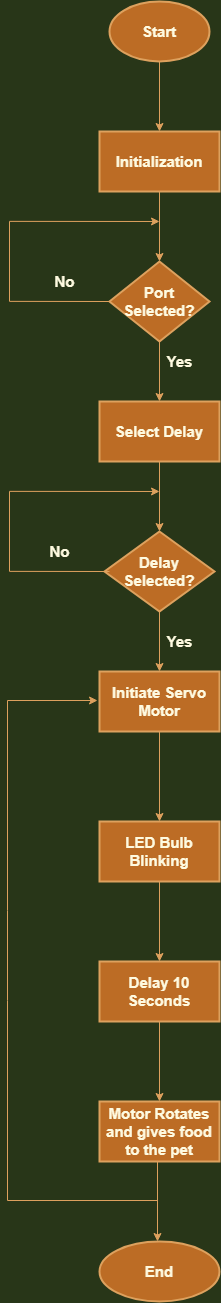

The diagram above was exported from draw.io. Its source (the exported page's mxGraphModel, read from the mxfile embedded in the PNG):
<mxGraphModel dx="2480" dy="1377" grid="1" gridSize="10" guides="1" tooltips="1" connect="1" arrows="1" fold="1" page="1" pageScale="1" pageWidth="900" pageHeight="1600" background="#283618" math="0" shadow="0">
  <root>
    <mxCell id="0" />
    <mxCell id="1" parent="0" />
    <mxCell id="xTigdnulYF7Q2y5541py-1" value="" style="edgeStyle=orthogonalEdgeStyle;orthogonalLoop=1;jettySize=auto;html=1;fontSize=15;fontStyle=1;rounded=0;labelBackgroundColor=#283618;strokeColor=#DDA15E;fontColor=#FEFAE0;" edge="1" parent="1" source="xTigdnulYF7Q2y5541py-2" target="xTigdnulYF7Q2y5541py-4">
      <mxGeometry relative="1" as="geometry" />
    </mxCell>
    <mxCell id="xTigdnulYF7Q2y5541py-2" value="Start" style="strokeWidth=2;html=1;shape=mxgraph.flowchart.start_1;whiteSpace=wrap;fontSize=15;fontStyle=1;rounded=0;fillColor=#BC6C25;strokeColor=#DDA15E;fontColor=#FEFAE0;" vertex="1" parent="1">
      <mxGeometry x="430" y="100" width="100" height="60" as="geometry" />
    </mxCell>
    <mxCell id="xTigdnulYF7Q2y5541py-3" value="" style="edgeStyle=orthogonalEdgeStyle;orthogonalLoop=1;jettySize=auto;html=1;fontSize=15;fontStyle=1;rounded=0;labelBackgroundColor=#283618;strokeColor=#DDA15E;fontColor=#FEFAE0;" edge="1" parent="1" source="xTigdnulYF7Q2y5541py-4" target="xTigdnulYF7Q2y5541py-7">
      <mxGeometry relative="1" as="geometry" />
    </mxCell>
    <mxCell id="xTigdnulYF7Q2y5541py-4" value="Initialization" style="whiteSpace=wrap;html=1;strokeWidth=2;fontSize=15;fontStyle=1;rounded=0;fillColor=#BC6C25;strokeColor=#DDA15E;fontColor=#FEFAE0;" vertex="1" parent="1">
      <mxGeometry x="420" y="230" width="120" height="60" as="geometry" />
    </mxCell>
    <mxCell id="xTigdnulYF7Q2y5541py-5" style="edgeStyle=orthogonalEdgeStyle;orthogonalLoop=1;jettySize=auto;html=1;exitX=0;exitY=0.5;exitDx=0;exitDy=0;fontSize=15;fontStyle=1;rounded=0;labelBackgroundColor=#283618;strokeColor=#DDA15E;fontColor=#FEFAE0;" edge="1" parent="1" source="xTigdnulYF7Q2y5541py-7">
      <mxGeometry relative="1" as="geometry">
        <mxPoint x="480" y="320.0000000000001" as="targetPoint" />
        <Array as="points">
          <mxPoint x="330" y="400" />
          <mxPoint x="330" y="320" />
        </Array>
      </mxGeometry>
    </mxCell>
    <mxCell id="xTigdnulYF7Q2y5541py-6" value="" style="edgeStyle=orthogonalEdgeStyle;orthogonalLoop=1;jettySize=auto;html=1;fontSize=15;fontStyle=1;rounded=0;labelBackgroundColor=#283618;strokeColor=#DDA15E;fontColor=#FEFAE0;" edge="1" parent="1" source="xTigdnulYF7Q2y5541py-7" target="xTigdnulYF7Q2y5541py-10">
      <mxGeometry relative="1" as="geometry" />
    </mxCell>
    <mxCell id="xTigdnulYF7Q2y5541py-7" value="Port Selected?" style="rhombus;whiteSpace=wrap;html=1;strokeWidth=2;fontSize=15;fontStyle=1;rounded=0;fillColor=#BC6C25;strokeColor=#DDA15E;fontColor=#FEFAE0;" vertex="1" parent="1">
      <mxGeometry x="430" y="360" width="100" height="80" as="geometry" />
    </mxCell>
    <mxCell id="xTigdnulYF7Q2y5541py-8" value="No" style="text;html=1;align=center;verticalAlign=middle;resizable=0;points=[];autosize=1;fontSize=15;fontStyle=1;rounded=0;fontColor=#FEFAE0;" vertex="1" parent="1">
      <mxGeometry x="365" y="370" width="40" height="20" as="geometry" />
    </mxCell>
    <mxCell id="xTigdnulYF7Q2y5541py-9" value="" style="edgeStyle=orthogonalEdgeStyle;orthogonalLoop=1;jettySize=auto;html=1;fontSize=15;fontStyle=1;rounded=0;labelBackgroundColor=#283618;strokeColor=#DDA15E;fontColor=#FEFAE0;" edge="1" parent="1" source="xTigdnulYF7Q2y5541py-10" target="xTigdnulYF7Q2y5541py-12">
      <mxGeometry relative="1" as="geometry" />
    </mxCell>
    <mxCell id="xTigdnulYF7Q2y5541py-10" value="Select Delay" style="whiteSpace=wrap;html=1;strokeWidth=2;fontSize=15;fontStyle=1;rounded=0;fillColor=#BC6C25;strokeColor=#DDA15E;fontColor=#FEFAE0;" vertex="1" parent="1">
      <mxGeometry x="420" y="500" width="120" height="60" as="geometry" />
    </mxCell>
    <mxCell id="xTigdnulYF7Q2y5541py-11" value="" style="edgeStyle=orthogonalEdgeStyle;orthogonalLoop=1;jettySize=auto;html=1;fontSize=15;fontStyle=1;rounded=0;labelBackgroundColor=#283618;strokeColor=#DDA15E;fontColor=#FEFAE0;" edge="1" parent="1" source="xTigdnulYF7Q2y5541py-12" target="xTigdnulYF7Q2y5541py-15">
      <mxGeometry relative="1" as="geometry" />
    </mxCell>
    <mxCell id="xTigdnulYF7Q2y5541py-12" value="Delay Selected?" style="rhombus;whiteSpace=wrap;html=1;strokeWidth=2;fontSize=15;fontStyle=1;rounded=0;fillColor=#BC6C25;strokeColor=#DDA15E;fontColor=#FEFAE0;" vertex="1" parent="1">
      <mxGeometry x="425" y="630" width="110" height="80" as="geometry" />
    </mxCell>
    <mxCell id="xTigdnulYF7Q2y5541py-13" value="Yes" style="text;html=1;align=center;verticalAlign=middle;resizable=0;points=[];autosize=1;fontSize=15;fontStyle=1;rounded=0;fontColor=#FEFAE0;" vertex="1" parent="1">
      <mxGeometry x="480" y="450" width="40" height="20" as="geometry" />
    </mxCell>
    <mxCell id="xTigdnulYF7Q2y5541py-14" value="" style="edgeStyle=orthogonalEdgeStyle;orthogonalLoop=1;jettySize=auto;html=1;fontSize=15;fontStyle=1;rounded=0;labelBackgroundColor=#283618;strokeColor=#DDA15E;fontColor=#FEFAE0;" edge="1" parent="1" source="xTigdnulYF7Q2y5541py-15" target="xTigdnulYF7Q2y5541py-22">
      <mxGeometry relative="1" as="geometry" />
    </mxCell>
    <mxCell id="xTigdnulYF7Q2y5541py-15" value="Initiate Servo Motor" style="whiteSpace=wrap;html=1;strokeWidth=2;fontSize=15;fontStyle=1;rounded=0;fillColor=#BC6C25;strokeColor=#DDA15E;fontColor=#FEFAE0;" vertex="1" parent="1">
      <mxGeometry x="420" y="770" width="120" height="60" as="geometry" />
    </mxCell>
    <mxCell id="xTigdnulYF7Q2y5541py-16" style="edgeStyle=orthogonalEdgeStyle;orthogonalLoop=1;jettySize=auto;html=1;exitX=0;exitY=0.5;exitDx=0;exitDy=0;fontSize=15;fontStyle=1;rounded=0;labelBackgroundColor=#283618;strokeColor=#DDA15E;fontColor=#FEFAE0;" edge="1" parent="1">
      <mxGeometry relative="1" as="geometry">
        <mxPoint x="480" y="590" as="targetPoint" />
        <mxPoint x="430" y="670" as="sourcePoint" />
        <Array as="points">
          <mxPoint x="330.0000000000001" y="670" />
          <mxPoint x="330.0000000000001" y="590" />
        </Array>
      </mxGeometry>
    </mxCell>
    <mxCell id="xTigdnulYF7Q2y5541py-17" value="No" style="text;html=1;align=center;verticalAlign=middle;resizable=0;points=[];autosize=1;fontSize=15;fontStyle=1;rounded=0;fontColor=#FEFAE0;" vertex="1" parent="1">
      <mxGeometry x="360" y="640" width="40" height="20" as="geometry" />
    </mxCell>
    <mxCell id="xTigdnulYF7Q2y5541py-18" value="Yes" style="text;html=1;align=center;verticalAlign=middle;resizable=0;points=[];autosize=1;fontSize=15;fontStyle=1;rounded=0;fontColor=#FEFAE0;" vertex="1" parent="1">
      <mxGeometry x="480" y="730" width="40" height="20" as="geometry" />
    </mxCell>
    <mxCell id="xTigdnulYF7Q2y5541py-19" value="" style="edgeStyle=orthogonalEdgeStyle;orthogonalLoop=1;jettySize=auto;html=1;fontSize=15;fontStyle=1;rounded=0;labelBackgroundColor=#283618;strokeColor=#DDA15E;fontColor=#FEFAE0;" edge="1" parent="1" target="xTigdnulYF7Q2y5541py-21">
      <mxGeometry relative="1" as="geometry">
        <mxPoint x="480" y="980" as="sourcePoint" />
      </mxGeometry>
    </mxCell>
    <mxCell id="xTigdnulYF7Q2y5541py-20" value="" style="edgeStyle=orthogonalEdgeStyle;orthogonalLoop=1;jettySize=auto;html=1;fontSize=15;fontStyle=1;rounded=0;labelBackgroundColor=#283618;strokeColor=#DDA15E;fontColor=#FEFAE0;" edge="1" parent="1" source="xTigdnulYF7Q2y5541py-21" target="xTigdnulYF7Q2y5541py-24">
      <mxGeometry relative="1" as="geometry" />
    </mxCell>
    <mxCell id="xTigdnulYF7Q2y5541py-21" value="Delay 10 Seconds" style="whiteSpace=wrap;html=1;strokeWidth=2;fontSize=15;fontStyle=1;rounded=0;fillColor=#BC6C25;strokeColor=#DDA15E;fontColor=#FEFAE0;" vertex="1" parent="1">
      <mxGeometry x="420" y="1060" width="120" height="60" as="geometry" />
    </mxCell>
    <mxCell id="xTigdnulYF7Q2y5541py-22" value="LED Bulb Blinking" style="whiteSpace=wrap;html=1;strokeWidth=2;fontSize=15;fontStyle=1;rounded=0;fillColor=#BC6C25;strokeColor=#DDA15E;fontColor=#FEFAE0;" vertex="1" parent="1">
      <mxGeometry x="420" y="920" width="120" height="60" as="geometry" />
    </mxCell>
    <mxCell id="xTigdnulYF7Q2y5541py-23" value="" style="edgeStyle=orthogonalEdgeStyle;orthogonalLoop=1;jettySize=auto;html=1;fontSize=15;fontStyle=1;rounded=0;labelBackgroundColor=#283618;strokeColor=#DDA15E;fontColor=#FEFAE0;" edge="1" parent="1">
      <mxGeometry relative="1" as="geometry">
        <mxPoint x="478" y="1260" as="sourcePoint" />
        <mxPoint x="478" y="1340" as="targetPoint" />
      </mxGeometry>
    </mxCell>
    <mxCell id="xTigdnulYF7Q2y5541py-24" value="Motor Rotates and gives food to the pet" style="whiteSpace=wrap;html=1;strokeWidth=2;fontSize=15;fontStyle=1;rounded=0;fillColor=#BC6C25;strokeColor=#DDA15E;fontColor=#FEFAE0;" vertex="1" parent="1">
      <mxGeometry x="420" y="1200" width="120" height="60" as="geometry" />
    </mxCell>
    <mxCell id="xTigdnulYF7Q2y5541py-25" value="End" style="ellipse;whiteSpace=wrap;html=1;strokeWidth=2;fontSize=15;fontStyle=1;rounded=0;fillColor=#BC6C25;strokeColor=#DDA15E;fontColor=#FEFAE0;" vertex="1" parent="1">
      <mxGeometry x="420" y="1340" width="120" height="60" as="geometry" />
    </mxCell>
    <mxCell id="xTigdnulYF7Q2y5541py-26" value="" style="endArrow=classic;html=1;fontSize=15;fontStyle=1;rounded=0;labelBackgroundColor=#283618;strokeColor=#DDA15E;fontColor=#FEFAE0;" edge="1" parent="1">
      <mxGeometry width="50" height="50" relative="1" as="geometry">
        <mxPoint x="478" y="1299" as="sourcePoint" />
        <mxPoint x="418" y="799" as="targetPoint" />
        <Array as="points">
          <mxPoint x="328" y="1299" />
          <mxPoint x="328" y="1099" />
          <mxPoint x="328" y="1009" />
          <mxPoint x="328" y="799" />
        </Array>
      </mxGeometry>
    </mxCell>
  </root>
</mxGraphModel>